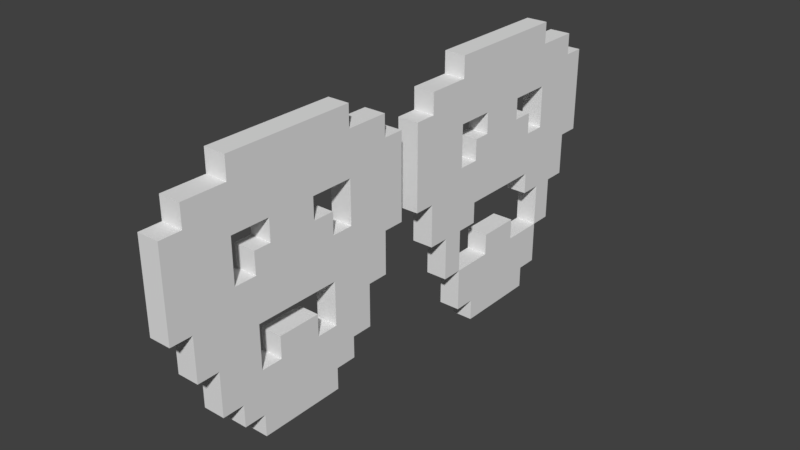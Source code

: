 # Source: Enemy2.blend  (saved by Blender 2.77.0; exported with 4.5.12 LTS)
import bpy
from mathutils import Matrix  # noqa: F401  (used for matrix-valued properties, if any)

bpy.ops.wm.read_factory_settings(use_empty=True)
scene = bpy.context.scene
scene.name = 'Scene'

# ---- collections
col_collection_1 = bpy.data.collections.new('Collection 1'); scene.collection.children.link(col_collection_1)

# ---- world
world_world = bpy.data.worlds.new('World'); scene.world = world_world
world_world.color = (0.05088, 0.05088, 0.05088)
world_world.use_sun_shadow = False
world_world.sun_shadow_jitter_overblur = 0.0
world_world.cycles.sampling_method = 'MANUAL'

# ---- meshes
me_cube_006 = bpy.data.meshes.new('Cube.006')
me_cube_006.from_pydata([(-1.0, -5.984, 10.07), (-1.0, -5.984, 12.07), (-1.0, 6.016, 10.07), (-1.0, 6.016, 12.07), (1.0, -5.984, 10.07), (1.0, -5.984, 12.07), (1.0, 6.016, 10.07), (1.0, 6.016, 12.07), (1.0, 10.02, 10.07), (-1.0, 10.02, 10.07), (1.0, 10.02, 8.074), (-1.0, 10.02, 8.074), (-1.0, -9.984, 10.07), (1.0, -9.984, 10.07), (-1.0, -9.984, 8.074), (1.0, -9.984, 8.074), (1.0, 10.02, 6.074), (-1.0, 10.02, 6.074), (-1.0, -9.984, 6.074), (1.0, -9.984, 6.074), (-1.0, -11.98, 8.074), (1.0, -11.98, 8.074), (-1.0, -11.98, 6.074), (1.0, -11.98, 6.074), (1.0, 12.02, 6.074), (1.0, 12.02, 8.074), (-1.0, 12.02, 8.074), (-1.0, 12.02, 6.074), (1.0, 10.02, 0.07408), (-1.0, 10.02, 0.07408), (-1.0, -9.984, 0.07408), (1.0, -9.984, 0.07408), (-1.0, -11.98, 0.07408), (1.0, -11.98, 0.07408), (1.0, 12.02, 0.07408), (-1.0, 12.02, 0.07408), (-1.0, -5.984, 2.074), (1.0, -5.984, 2.074), (-1.0, 6.016, 2.074), (1.0, 6.016, 2.074), (-1.0, -3.984, 2.074), (1.0, -3.984, 2.074), (-1.0, -3.984, 4.074), (1.0, -3.984, 4.074), (-1.0, -2.41, 4.074), (1.0, -2.41, 4.074), (-1.0, -2.41, 6.074), (1.0, -2.41, 6.074), (-1.0, 2.016, 6.074), (1.0, 2.016, 6.074), (-1.0, 2.016, 4.074), (1.0, 2.016, 4.074), (-1.0, 4.016, 4.074), (1.0, 4.016, 4.074), (-1.0, 4.016, 2.074), (1.0, 4.016, 2.074), (1.0, 10.02, -3.926), (-1.0, 10.02, -3.926), (-1.0, -9.984, -3.926), (1.0, -9.984, -3.926), (-1.0, -3.984, -1.926), (1.0, -3.984, -1.926), (1.0, -3.984, -5.926), (1.0, 4.016, -1.926), (-1.0, 4.016, -1.926), (1.0, 4.016, -3.926), (-1.0, 4.016, -3.926), (-1.0, -7.984, -3.926), (1.0, -7.984, -3.926), (1.0, 8.016, -3.926), (-1.0, 8.016, -3.926), (-1.0, -7.984, -7.926), (1.0, -7.984, -7.926), (1.0, 8.016, -7.926), (-1.0, 8.016, -7.926), (-1.0, -5.984, -7.926), (1.0, -5.984, -7.926), (1.0, 6.016, -7.926), (-1.0, 6.016, -7.926), (-1.0, -5.984, -9.926), (1.0, -5.984, -9.926), (1.0, 6.016, -9.926), (-1.0, 6.016, -9.926), (-1.0, -3.984, -9.926), (1.0, -3.984, -9.926), (1.0, 4.016, -9.926), (-1.0, 4.016, -9.926), (-1.0, -3.984, -11.93), (1.0, -3.984, -11.93), (1.0, 4.016, -11.93), (-1.0, 4.016, -11.93), (-1.0, -1.984, -7.926), (1.0, -1.984, -7.926), (1.0, 2.016, -7.926), (-1.0, 2.016, -7.926), (-1.0, -1.984, -5.926), (1.0, -1.984, -5.926), (1.0, 2.016, -5.926), (-1.0, 2.016, -5.926), (-1.0, -5.984, 6.074), (1.0, -5.984, 6.074), (-1.0, 6.016, 6.074), (1.0, 6.016, 6.074), (1.0, -1.984, -3.926), (1.0, 2.016, -3.926), (1.0, 4.016, -5.926), (-1.0, -1.984, -3.926), (-1.0, 2.016, -3.926), (-1.0, 4.016, -5.926), (-1.0, -3.984, -5.926)], [], [(1, 3, 2, 0), (3, 7, 6, 2), (7, 5, 4, 6), (5, 1, 0, 4), (5, 7, 3, 1), (17, 27, 35, 29), (9, 8, 10, 11), (2, 6, 8, 9), (13, 12, 14, 15), (4, 0, 12, 13), (23, 22, 32, 33), (19, 23, 33, 31), (6, 4, 13, 15, 21, 23, 19, 100, 47, 49, 102, 16, 24, 25, 10, 8), (21, 20, 22, 23), (15, 14, 20, 21), (2, 9, 11, 26, 27, 17, 101, 48, 46, 99, 18, 22, 20, 14, 12, 0), (26, 25, 24, 27), (11, 10, 25, 26), (30, 31, 33, 32), (28, 29, 35, 34), (22, 18, 30, 32), (24, 16, 28, 34), (27, 24, 34, 35), (36, 37, 41, 40), (40, 41, 43, 42), (42, 43, 45, 44), (44, 45, 47, 46), (48, 49, 51, 50), (50, 51, 53, 52), (52, 53, 55, 54), (55, 39, 38, 54), (29, 28, 56, 57), (31, 30, 58, 59), (61, 60, 64, 63), (63, 64, 66, 65), (59, 58, 67, 68), (57, 56, 69, 70), (70, 69, 73, 74), (68, 67, 71, 72), (74, 73, 77, 78), (72, 71, 75, 76), (78, 77, 81, 82), (76, 75, 79, 80), (80, 79, 83, 84), (82, 81, 85, 86), (86, 85, 89, 90), (84, 83, 87, 88), (87, 90, 89, 88), (76, 75, 91, 92), (78, 77, 93, 94), (94, 93, 97, 98), (92, 91, 95, 96), (95, 96, 97, 98), (82, 86, 90, 87, 83, 79, 75, 91, 95, 98, 94, 78), (77, 93, 97, 96, 92, 76, 80, 84, 88, 89, 85, 81), (37, 36, 99, 100), (46, 47, 100, 99), (38, 39, 102, 101), (49, 48, 101, 102), (31, 59, 68, 72, 76, 92, 96, 62, 61, 41, 37, 100, 19), (16, 102, 39, 55, 63, 65, 105, 97, 93, 77, 73, 69, 56, 28), (98, 95, 106, 107), (104, 107, 106, 103), (97, 105, 108, 98), (66, 108, 105, 65), (109, 60, 61, 62), (95, 109, 62, 96), (18, 99, 36, 40, 60, 109, 95, 91, 75, 71, 67, 58, 30), (29, 57, 70, 74, 78, 94, 98, 108, 66, 64, 54, 38, 101, 17), (48, 50, 52, 54, 64, 60, 40, 42, 44, 46), (49, 47, 45, 43, 41, 61, 63, 53, 51), (103, 96, 97, 104), (104, 97, 98, 107), (106, 95, 96, 103)])
me_cube_006.use_remesh_preserve_volume = False
me_cube_006.use_remesh_preserve_attributes = False
me_cube_006.use_mirror_vertex_groups = False
me_cube_006.update()
me_cube_005 = bpy.data.meshes.new('Cube.005')
me_cube_005.from_pydata([(-1.0, -5.984, 10.07), (-1.0, -5.984, 12.07), (-1.0, 6.016, 10.07), (-1.0, 6.016, 12.07), (1.0, -5.984, 10.07), (1.0, -5.984, 12.07), (1.0, 6.016, 10.07), (1.0, 6.016, 12.07), (1.0, 10.02, 10.07), (-1.0, 10.02, 10.07), (1.0, 10.02, 8.074), (-1.0, 10.02, 8.074), (-1.0, -9.984, 10.07), (1.0, -9.984, 10.07), (-1.0, -9.984, 8.074), (1.0, -9.984, 8.074), (-1.0, 6.016, 6.074), (-1.0, -5.984, 6.074), (1.0, 6.016, 6.074), (1.0, -5.984, 6.074), (-1.0, -11.98, 8.074), (1.0, -11.98, 8.074), (-1.0, -11.98, 6.074), (1.0, -11.98, 6.074), (1.0, 12.02, 6.074), (1.0, 12.02, 8.074), (-1.0, 12.02, 8.074), (-1.0, 12.02, 6.074), (1.0, 10.02, 0.07408), (-1.0, 10.02, 0.07408), (-1.0, -9.984, 0.07408), (1.0, -9.984, 0.07408), (-1.0, -11.98, 0.07408), (1.0, -11.98, 0.07408), (1.0, 12.02, 0.07408), (-1.0, 12.02, 0.07408), (-1.0, -5.984, 2.074), (1.0, -5.984, 2.074), (-1.0, 6.016, 2.074), (1.0, 6.016, 2.074), (-1.0, -3.984, 2.074), (1.0, -3.984, 2.074), (-1.0, -3.984, 4.074), (1.0, -3.984, 4.074), (-1.0, -2.41, 4.074), (1.0, -2.41, 4.074), (-1.0, -2.41, 6.074), (1.0, -2.41, 6.074), (-1.0, 2.016, 6.074), (1.0, 2.016, 6.074), (-1.0, 2.016, 4.074), (1.0, 2.016, 4.074), (-1.0, 4.016, 4.074), (1.0, 4.016, 4.074), (-1.0, 4.016, 2.074), (1.0, 4.016, 2.074), (1.0, 10.02, -3.926), (-1.0, 10.02, -3.926), (-1.0, -9.984, -3.926), (1.0, -9.984, -3.926), (1.0, 6.016, -3.926), (-1.0, 6.016, -3.926), (-1.0, -5.984, -3.926), (1.0, -5.984, -3.926), (-1.0, -3.984, -1.926), (1.0, -3.984, -1.926), (1.0, -3.984, -3.926), (-1.0, -3.984, -3.926), (1.0, 4.016, -1.926), (-1.0, 4.016, -1.926), (1.0, 4.016, -3.926), (-1.0, 4.016, -3.926), (-1.0, -7.984, -3.926), (1.0, -7.984, -3.926), (1.0, 8.016, -3.926), (-1.0, 8.016, -3.926), (-1.0, -7.984, -7.926), (1.0, -7.984, -7.926), (1.0, 8.016, -7.926), (-1.0, 8.016, -7.926), (-1.0, -5.984, -7.926), (1.0, -5.984, -7.926), (1.0, 6.016, -7.926), (-1.0, 6.016, -7.926), (-1.0, -5.984, -11.93), (1.0, -5.984, -11.93), (1.0, 6.016, -11.93), (-1.0, 6.016, -11.93), (-1.0, -3.984, -11.93), (1.0, -3.984, -11.93), (1.0, 4.016, -11.93), (-1.0, 4.016, -11.93), (-1.0, -3.984, -13.93), (1.0, -3.984, -13.93), (1.0, 4.016, -13.93), (-1.0, 4.016, -13.93), (-1.0, -1.984, -7.926), (1.0, -1.984, -7.926), (1.0, 2.016, -7.926), (-1.0, 2.016, -7.926), (-1.0, -1.984, -5.926), (1.0, -1.984, -5.926), (1.0, 2.016, -5.926), (-1.0, 2.016, -5.926)], [], [(1, 3, 2, 0), (3, 7, 6, 2), (7, 5, 4, 6), (5, 1, 0, 4), (5, 7, 3, 1), (44, 46, 48, 50, 52, 54, 38, 16, 27, 35, 29, 30, 32, 22, 17, 36, 40, 42), (9, 8, 10, 11), (2, 6, 8, 9), (19, 23, 33, 31, 59, 73, 77, 81, 63, 66, 65, 68, 70, 60, 82, 78, 74, 56, 28, 34, 24, 18, 39, 55, 53, 51, 49, 47, 45, 43, 41, 37), (13, 12, 14, 15), (4, 0, 12, 13), (16, 18, 49, 48), (23, 22, 32, 33), (6, 4, 13, 15, 21, 23, 19, 47, 49, 18, 24, 25, 10, 8), (21, 20, 22, 23), (15, 14, 20, 21), (26, 25, 24, 27), (11, 10, 25, 26), (30, 31, 33, 32), (28, 29, 35, 34), (11, 26, 27, 16, 48, 46, 17, 22, 20, 14, 12, 0, 2, 9), (27, 24, 34, 35), (17, 19, 37, 36), (18, 16, 38, 39), (36, 37, 41, 40), (40, 41, 43, 42), (42, 43, 45, 44), (44, 45, 47, 46), (47, 19, 17, 46), (48, 49, 51, 50), (50, 51, 53, 52), (52, 53, 55, 54), (55, 39, 38, 54), (61, 60, 70, 71), (29, 28, 56, 57), (31, 30, 58, 59), (65, 64, 69, 68), (64, 65, 66, 67), (63, 62, 67, 66), (68, 69, 71, 70), (59, 58, 72, 73), (57, 56, 74, 75), (75, 74, 78, 79), (73, 72, 76, 77), (79, 78, 82, 83), (77, 76, 80, 81), (83, 82, 86, 87), (81, 80, 84, 85), (85, 84, 88, 89), (87, 86, 90, 91), (91, 90, 94, 95), (89, 88, 92, 93), (92, 95, 94, 93), (81, 80, 62, 63), (81, 97, 96, 80), (83, 82, 60, 61), (83, 99, 98, 82), (99, 103, 102, 98), (97, 101, 100, 96), (100, 101, 102, 103), (29, 57, 75, 79, 83, 61, 71, 69, 64, 67, 62, 80, 76, 72, 58, 30), (87, 91, 95, 92, 88, 84, 80, 96, 100, 103, 99, 83), (82, 98, 102, 101, 97, 81, 85, 89, 93, 94, 90, 86)])
me_cube_005.use_remesh_preserve_volume = False
me_cube_005.use_remesh_preserve_attributes = False
me_cube_005.use_mirror_vertex_groups = False
me_cube_005.update()

# ---- objects
ob_cube_000 = bpy.data.objects.new('Cube.000', me_cube_006)
ob_cube_005 = bpy.data.objects.new('Cube.005', me_cube_005)

# ---- transforms, parenting, visibility, modifiers, constraints
ob_cube_000.location = (-0.02056, -6.67, 8.465)
ob_cube_000.scale = (0.5, 0.5, 0.5)
ob_cube_000.lineart.crease_threshold = 0.0
ob_cube_005.location = (-0.02056, 6.33, 8.465)
ob_cube_005.scale = (0.5, 0.5, 0.5)
ob_cube_005.lineart.crease_threshold = 0.0

# ---- collection membership
col_collection_1.objects.link(ob_cube_000)
col_collection_1.objects.link(ob_cube_005)

# ---- scene / render settings (as saved in the file)
scene.frame_start = 1; scene.frame_end = 250; scene.frame_set(1)
scene.render.engine = 'BLENDER_EEVEE_NEXT'
scene.render.resolution_percentage = 50
scene.render.dither_intensity = 0.0
scene.cycles.use_denoising = False
scene.cycles.samples = 128
scene.cycles.sampling_pattern = 'TABULATED_SOBOL'
scene.cycles.light_sampling_threshold = 0.0
scene.cycles.use_adaptive_sampling = False
scene.cycles.use_light_tree = False
scene.cycles.blur_glossy = 0.0
scene.cycles.sample_clamp_indirect = 0.0
scene.view_settings.view_transform = 'Standard'
bpy.context.view_layer.update()

# ---- added for rendering (the .blend has no active camera and no usable light): camera, sun
cam_auto = bpy.data.cameras.new('AutoCamera')
cam_auto.lens = 50.0
cam_auto.sensor_width = 36.0
cam_auto.clip_end = 1000.0
ob_auto_camera = bpy.data.objects.new('AutoCamera', cam_auto)
scene.collection.objects.link(ob_auto_camera)
ob_auto_camera.location = (26.0668, -31.4674, 28.8724)
ob_auto_camera.rotation_euler = (1.09748, -7.21219e-08, 0.694738)
scene.camera = ob_auto_camera
light_auto_sun = bpy.data.lights.new('AutoSun', 'SUN')
light_auto_sun.energy = 3.0
light_auto_sun.angle = 0.0523599
ob_auto_sun = bpy.data.objects.new('AutoSun', light_auto_sun)
scene.collection.objects.link(ob_auto_sun)
ob_auto_sun.rotation_euler = (0.872665, 0.174533, 0.523599)
bpy.context.view_layer.update()
